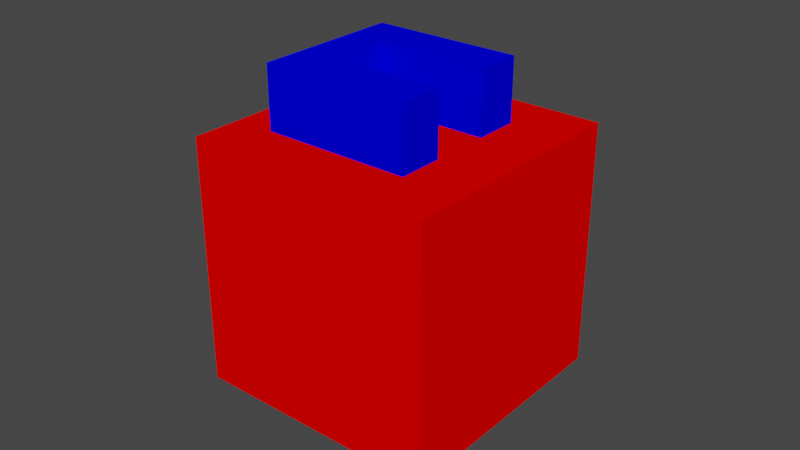 # Source: U_cube_cap.blend  (saved by Blender 3.4.6; exported with 4.5.12 LTS)
import bpy
from mathutils import Matrix  # noqa: F401  (used for matrix-valued properties, if any)

bpy.ops.wm.read_factory_settings(use_empty=True)
scene = bpy.context.scene
scene.name = 'Scene'

# ---- collections
col_collection = bpy.data.collections.new('Collection'); scene.collection.children.link(col_collection)

# ---- materials (node trees are filled in below, after node groups)
mat_red = bpy.data.materials.new('Red')
mat_red.use_transparent_shadow = False
mat_blue = bpy.data.materials.new('Blue')
mat_blue.use_transparent_shadow = False

# ---- material node trees
mat_red.use_nodes = True; mat_red.node_tree.nodes.clear()
_N = mat_red.node_tree.nodes; _L = mat_red.node_tree.links
n0 = _N.new('ShaderNodeOutputMaterial'); n0.name = 'Material Output'; n0.location = (0, 0)
n1 = _N.new('ShaderNodeBsdfDiffuse'); n1.name = 'Diffuse BSDF'; n1.location = (0, 0)
n1.inputs[0].default_value = (1.0, 0.0, 0.0, 1.0)
_L.new(n1.outputs[0], n0.inputs[0])
n0.is_active_output = True
mat_blue.use_nodes = True; mat_blue.node_tree.nodes.clear()
_N = mat_blue.node_tree.nodes; _L = mat_blue.node_tree.links
n0 = _N.new('ShaderNodeOutputMaterial'); n0.name = 'Material Output'; n0.location = (0, 0)
n1 = _N.new('ShaderNodeBsdfDiffuse'); n1.name = 'Diffuse BSDF'; n1.location = (0, 0)
n1.inputs[0].default_value = (0.0, 0.0, 1.0, 1.0)
_L.new(n1.outputs[0], n0.inputs[0])
n0.is_active_output = True

# ---- world
world_world = bpy.data.worlds.new('World'); scene.world = world_world
world_world.use_nodes = True; world_world.node_tree.nodes.clear()
_N = world_world.node_tree.nodes; _L = world_world.node_tree.links
n0 = _N.new('ShaderNodeOutputWorld'); n0.name = 'World Output'; n0.location = (300, 300)
n1 = _N.new('ShaderNodeBackground'); n1.name = 'Background'; n1.location = (10, 300)
n1.inputs[0].default_value = (0.05088, 0.05088, 0.05088, 1.0)
_L.new(n1.outputs[0], n0.inputs[0])
n0.is_active_output = True
world_world.color = (0.05088, 0.05088, 0.05088)
world_world.use_sun_shadow = False
world_world.sun_shadow_jitter_overblur = 0.0

# ---- meshes
me_cube_004 = bpy.data.meshes.new('Cube.004')
me_cube_004.from_pydata([(-0.04, -0.04, -0.04), (-0.04, -0.04, 0.04), (-0.04, 0.04, -0.04), (-0.04, 0.04, 0.04), (0.04, -0.04, -0.04), (0.04, -0.04, 0.04), (0.04, 0.04, -0.04), (0.04, 0.04, 0.04), (0.021, 0.024, 0.06), (-0.015, -0.0096, 0.04), (-0.015, -0.0096, 0.06), (0.021, 0.024, 0.04), (0.021, -0.024, 0.06), (-0.015, 0.0096, 0.04), (-0.015, 0.0096, 0.06), (0.021, -0.024, 0.04), (-0.027, 0.024, 0.06), (-0.027, 0.024, 0.04), (-0.027, -0.024, 0.06), (-0.027, -0.024, 0.04), (0.021, -0.0096, 0.06), (0.021, 0.0096, 0.06), (0.021, -0.0096, 0.04), (0.021, 0.0096, 0.04)], [], [(0, 1, 3, 2), (2, 3, 7, 6), (6, 7, 5, 4), (4, 5, 1, 0), (2, 6, 4, 0), (7, 3, 1, 5), (21, 8, 16, 18, 12, 20, 10, 14), (15, 12, 18, 19), (19, 18, 16, 17), (15, 19, 17, 11, 23, 13, 9, 22), (12, 15, 22, 20), (23, 11, 8, 21), (17, 16, 8, 11), (10, 9, 13, 14), (23, 21, 14, 13), (22, 9, 10, 20)])
me_cube_004.polygons.foreach_set('material_index', [0, 0, 0, 0, 0, 0, 1, 1, 1, 0, 1, 1, 1, 1, 1, 1])
_uv = me_cube_004.uv_layers.new(name='UVMap')
_uv.uv.foreach_set('vector', [0.375, 0.0, 0.625, 0.0, 0.625, 0.25, 0.375, 0.25, 0.375, 0.25, 0.625, 0.25, 0.625, 0.5, 0.375, 0.5, 0.375, 0.5, 0.625, 0.5, 0.625, 0.75, 0.375, 0.75, 0.375, 0.75, 0.625, 0.75, 0.625, 1.0, 0.375, 1.0, 0.125, 0.5, 0.375, 0.5, 0.375, 0.75, 0.125, 0.75, 0.625, 0.5, 0.875, 0.5, 0.875, 0.75, 0.625, 0.75, 0.625, 0.575, 0.625, 0.5, 0.875, 0.5, 0.875, 0.75, 0.625, 0.75, 0.625, 0.675, 0.8125, 0.675, 0.8125, 0.575, 0.375, 0.75, 0.625, 0.75, 0.625, 1.0, 0.375, 1.0, 0.375, 0.0, 0.625, 0.0, 0.625, 0.25, 0.375, 0.25, 0.375, 0.75, 0.125, 0.75, 0.125, 0.5, 0.375, 0.5, 0.375, 0.575, 0.1875, 0.575, 0.1875, 0.675, 0.375, 0.675, 0.625, 0.75, 0.375, 0.75, 0.375, 0.675, 0.625, 0.675, 0.375, 0.575, 0.375, 0.5, 0.625, 0.5, 0.625, 0.575, 0.375, 0.25, 0.625, 0.25, 0.625, 0.5, 0.375, 0.5, 0.625, 0.0, 0.375, 0.0, 0.375, 0.25, 0.625, 0.25, 0.375, 0.4375, 0.625, 0.4375, 0.625, 0.25, 0.375, 0.25, 0.375, 0.8125, 0.375, 1.0, 0.625, 1.0, 0.625, 0.8125])
me_cube_004.materials.append(mat_red)
me_cube_004.materials.append(mat_blue)
me_cube_004.update()

# ---- objects
ob_cap = bpy.data.objects.new('Cap', me_cube_004)

# ---- transforms, parenting, visibility, modifiers, constraints
ob_cap.location = (0.0, 0.0, 0.0)

# ---- collection membership
col_collection.objects.link(ob_cap)

# ---- scene / render settings (as saved in the file)
scene.frame_start = 1; scene.frame_end = 250; scene.frame_set(1)
scene.render.engine = 'BLENDER_EEVEE_NEXT'
scene.cycles.sampling_pattern = 'TABULATED_SOBOL'
scene.cycles.use_light_tree = False
scene.view_settings.view_transform = 'Filmic'
bpy.context.view_layer.update()

# ---- added for rendering (the .blend has no active camera and no usable light): camera, sun
cam_auto = bpy.data.cameras.new('AutoCamera')
cam_auto.lens = 50.0
cam_auto.sensor_width = 36.0
cam_auto.clip_end = 1000.0
ob_auto_camera = bpy.data.objects.new('AutoCamera', cam_auto)
scene.collection.objects.link(ob_auto_camera)
ob_auto_camera.location = (0.185045, -0.222054, 0.158036)
ob_auto_camera.rotation_euler = (1.09748, -7.21219e-08, 0.694738)
scene.camera = ob_auto_camera
light_auto_sun = bpy.data.lights.new('AutoSun', 'SUN')
light_auto_sun.energy = 3.0
light_auto_sun.angle = 0.0523599
ob_auto_sun = bpy.data.objects.new('AutoSun', light_auto_sun)
scene.collection.objects.link(ob_auto_sun)
ob_auto_sun.rotation_euler = (0.872665, 0.174533, 0.523599)
bpy.context.view_layer.update()
